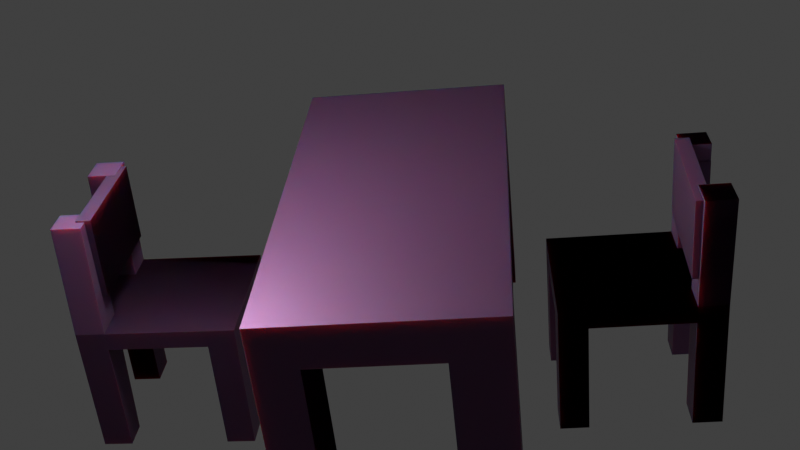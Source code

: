 # Source: tp1.blend  (saved by Blender 3.6.13; exported with 4.5.12 LTS)
import bpy
from mathutils import Matrix  # noqa: F401  (used for matrix-valued properties, if any)

bpy.ops.wm.read_factory_settings(use_empty=True)
scene = bpy.context.scene
scene.name = 'Scene'

# ---- collections
col_collection = bpy.data.collections.new('Collection'); scene.collection.children.link(col_collection)

# ---- images (referenced by path relative to the original .blend; pixels are not part of the script)
import os
ASSET_DIR = os.environ.get("B2B_ASSET_DIR", "")  # directory of the original .blend (textures are referenced by path, not embedded)
HERE = os.path.dirname(os.path.abspath(__file__))  # packed textures are extracted next to this script under _unpacked/

def load_image(name, relpath, width, height, colorspace="sRGB"):
    """Load a texture the original file referenced (path relative to the .blend, or extracted next to this script)."""
    p = next((c for c in (os.path.join(HERE, relpath), os.path.join(ASSET_DIR, relpath)) if relpath and os.path.exists(c)), "")
    if p:
        img = bpy.data.images.load(p, check_existing=True)
        img.name = name
    else:  # same state as the original file: an image datablock whose file is absent (Cycles renders it pink)
        img = bpy.data.images.new(name, width, height)
        img.source = "FILE"
        img.filepath = "//" + (relpath or name)
    img.colorspace_settings.name = colorspace
    return img
img_categories_03_jpg = load_image('categories-03.jpg', 'images/categories-03.jpg', 1024, 1024, 'sRGB')

# ---- materials (node trees are filled in below, after node groups)
mat_material_001 = bpy.data.materials.new('Material.001')
mat_material_001.use_transparent_shadow = False

# ---- material node trees
mat_material_001.use_nodes = True; mat_material_001.node_tree.nodes.clear()
_N = mat_material_001.node_tree.nodes; _L = mat_material_001.node_tree.links
n0 = _N.new('ShaderNodeOutputMaterial'); n0.name = 'Material Output'; n0.location = (300, 300)
n1 = _N.new('ShaderNodeTexImage'); n1.name = 'Image Texture'; n1.location = (-280, 280)
n1.image = img_categories_03_jpg
n2 = _N.new('ShaderNodeBsdfPrincipled'); n2.name = 'Principled BSDF'; n2.location = (10, 300)
n2.inputs[1].default_value = 0.6773
n2.inputs[8].default_value = 1.0
n2.inputs[10].default_value = 1.0
n2.inputs[11].default_value = 0.9
n2.inputs[12].default_value = 0.9
n3 = _N.new('ShaderNodeMix'); n3.name = 'Mix'; n3.location = (-555, 305)
n3.data_type = 'RGBA'
n3.inputs[6].default_value = (0.05829, 0.1007, 0.5, 1.0)
n3.inputs[7].default_value = (0.5, 0.162, 0.03753, 1.0)
n4 = _N.new('ShaderNodeMix'); n4.name = 'Mix.001'; n4.location = (-160, 180)
n4.data_type = 'RGBA'
n4.inputs[0].default_value = 1.0
_L.new(n2.outputs[0], n0.inputs[0])
_L.new(n1.outputs[0], n4.inputs[6])
_L.new(n3.outputs[2], n4.inputs[7])
_L.new(n4.outputs[2], n2.inputs[0])
n0.is_active_output = True

# ---- world
world_world = bpy.data.worlds.new('World'); scene.world = world_world
world_world.use_nodes = True; world_world.node_tree.nodes.clear()
_N = world_world.node_tree.nodes; _L = world_world.node_tree.links
n0 = _N.new('ShaderNodeOutputWorld'); n0.name = 'World Output'; n0.location = (300, 300)
n1 = _N.new('ShaderNodeBackground'); n1.name = 'Background'; n1.location = (10, 300)
n1.inputs[0].default_value = (0.05088, 0.05088, 0.05088, 1.0)
_L.new(n1.outputs[0], n0.inputs[0])
n0.is_active_output = True
world_world.color = (0.05088, 0.05088, 0.05088)
world_world.use_sun_shadow = False
world_world.sun_shadow_jitter_overblur = 0.0

# ---- cameras
cam_camera = bpy.data.cameras.new('Camera')
cam_camera.clip_end = 100.0
cam_camera.ortho_scale = 7.314

# ---- lights
light_light = bpy.data.lights.new('Light', 'POINT')
light_light.transmission_factor = 0.0
light_light.energy = 1000.0
light_light.shadow_soft_size = 0.1
light_light.shadow_maximum_resolution = 0.006
light_light.use_absolute_resolution = True
light_light_001 = bpy.data.lights.new('Light.001', 'POINT')
light_light_001.transmission_factor = 0.0
light_light_001.energy = 1000.0
light_light_001.shadow_soft_size = 5.367
light_light_001.shadow_maximum_resolution = 0.006
light_light_001.use_absolute_resolution = True
light_light_002 = bpy.data.lights.new('Light.002', 'POINT')
light_light_002.transmission_factor = 0.0
light_light_002.energy = 1000.0
light_light_002.shadow_soft_size = 0.2674
light_light_002.shadow_maximum_resolution = 0.006
light_light_002.use_absolute_resolution = True

# ---- meshes
me_cube_010 = bpy.data.meshes.new('Cube.010')
me_cube_010.from_pydata([(-1.0, -1.0, -1.0), (-1.0, -1.0, 1.0), (-1.0, 1.0, -1.0), (-1.0, 1.0, 1.0), (1.0, -1.0, -1.0), (1.0, -1.0, 1.0), (1.0, 1.0, -1.0), (1.0, 1.0, 1.0)], [], [(0, 1, 3, 2), (2, 3, 7, 6), (6, 7, 5, 4), (4, 5, 1, 0), (2, 6, 4, 0), (7, 3, 1, 5)])
_uv = me_cube_010.uv_layers.new(name='UVMap')
_uv.uv.foreach_set('vector', [0.375, 0.0, 0.625, 0.0, 0.625, 0.25, 0.375, 0.25, 0.375, 0.25, 0.625, 0.25, 0.625, 0.5, 0.375, 0.5, 0.375, 0.5, 0.625, 0.5, 0.625, 0.75, 0.375, 0.75, 0.375, 0.75, 0.625, 0.75, 0.625, 1.0, 0.375, 1.0, 0.125, 0.5, 0.375, 0.5, 0.375, 0.75, 0.125, 0.75, 0.625, 0.5, 0.875, 0.5, 0.875, 0.75, 0.625, 0.75])
me_cube_010.materials.append(mat_material_001)
me_cube_010.update()
me_cube_009 = bpy.data.meshes.new('Cube.009')
me_cube_009.from_pydata([(1.0, 1.0, 1.0), (1.0, 1.0, -1.0), (1.0, -1.0, 1.0), (1.0, -1.0, -1.0), (-1.0, 1.0, 1.0), (-1.0, 1.0, -1.0), (-1.0, -1.0, 1.0), (-1.0, -1.0, -1.0), (-0.6373, 1.0, -1.0), (-0.6373, -1.0, 1.0), (-0.6373, -1.0, -1.0), (-0.6373, 1.0, 1.0), (0.6308, -1.0, -1.0), (0.6308, 1.0, 1.0), (0.6308, 1.0, -1.0), (0.6308, -1.0, 1.0), (-1.0, -0.5556, -1.0), (1.0, -0.5556, 1.0), (-1.0, -0.5556, 1.0), (1.0, -0.5556, -1.0), (-0.6373, -0.5556, -1.0), (-0.6373, -0.5556, 1.0), (0.6308, -0.5556, 1.0), (0.6308, -0.5556, -1.0), (-1.0, 0.6111, 1.0), (1.0, 0.6111, -1.0), (-1.0, 0.6111, -1.0), (1.0, 0.6111, 1.0), (-0.6373, 0.6111, -1.0), (-0.6373, 0.6111, 1.0), (0.6308, 0.6111, 1.0), (0.6308, 0.6111, -1.0), (-1.0, -0.5556, -13.73), (-1.0, -1.0, -13.73), (-0.6373, 1.0, -13.73), (-1.0, 1.0, -13.73), (0.6308, -1.0, -13.73), (1.0, -1.0, -13.73), (1.0, 0.6111, -13.73), (1.0, 1.0, -13.73), (-0.6373, -1.0, -13.73), (-0.6373, -0.5556, -13.73), (0.6308, 1.0, -13.73), (0.6308, -0.5556, -13.73), (1.0, -0.5556, -13.73), (-1.0, 0.6111, -13.73), (-0.6373, 0.6111, -13.73), (0.6308, 0.6111, -13.73), (1.0, -0.661, 13.29), (1.0, -1.105, 13.29), (0.6308, 0.8945, 13.29), (1.0, 0.8945, 13.29), (1.0, 0.5056, 11.29), (1.0, 0.8945, 11.29), (0.6308, -1.105, 13.29), (0.6308, -0.661, 13.29), (1.0, 0.5056, 13.29), (0.6308, 0.5056, 13.29), (0.6308, 0.8945, 11.29), (0.6308, 0.5056, 11.29), (1.0, 0.5056, -1.439), (1.0, 0.8945, -1.439), (0.6308, 0.8945, -1.439), (0.6308, 0.5056, -1.439)], [], [(21, 18, 6, 9), (10, 9, 6, 7), (26, 24, 4, 5), (5, 8, 34, 35), (19, 17, 2, 3), (14, 13, 0, 1), (5, 4, 11, 8), (3, 12, 36, 37), (12, 15, 9, 10), (22, 21, 9, 15), (22, 15, 54, 55), (3, 2, 15, 12), (8, 11, 13, 14), (20, 23, 12, 10), (28, 31, 23, 20), (27, 30, 22, 17), (30, 29, 21, 22), (26, 28, 20, 16), (25, 27, 17, 19), (31, 25, 19, 23), (7, 6, 18, 16), (29, 24, 18, 21), (11, 4, 24, 29), (7, 16, 32, 33), (1, 0, 27, 25), (14, 1, 39, 42), (13, 11, 29, 30), (25, 31, 59, 52), (8, 14, 31, 28), (16, 18, 24, 26), (43, 44, 37, 36), (32, 41, 40, 33), (42, 39, 38, 47), (35, 34, 46, 45), (15, 2, 49, 54), (19, 3, 37, 44), (26, 5, 35, 45), (16, 20, 41, 32), (20, 10, 40, 41), (28, 26, 45, 46), (17, 22, 55, 48), (8, 28, 46, 34), (23, 19, 44, 43), (12, 23, 43, 36), (47, 38, 60, 63), (10, 7, 33, 40), (48, 55, 54, 49), (51, 50, 57, 56), (52, 59, 63, 60), (53, 52, 60, 61), (59, 58, 62, 63), (39, 1, 53, 61), (0, 13, 50, 51), (27, 0, 51, 56), (14, 42, 62, 58), (1, 25, 52, 53), (38, 39, 61, 60), (30, 27, 56, 57), (13, 30, 57, 50), (42, 47, 63, 62), (31, 14, 58, 59), (2, 17, 48, 49)])
_uv = me_cube_009.uv_layers.new(name='UVMap')
_uv.uv.foreach_set('vector', [0.8297, 0.6944, 0.875, 0.6944, 0.875, 0.75, 0.8297, 0.75, 0.375, 0.9547, 0.625, 0.9547, 0.625, 1.0, 0.375, 1.0, 0.375, 0.2014, 0.625, 0.2014, 0.625, 0.25, 0.375, 0.25, 0.375, 0.25, 0.375, 0.2953, 0.375, 0.2953, 0.375, 0.25, 0.375, 0.6944, 0.625, 0.6944, 0.625, 0.75, 0.375, 0.75, 0.375, 0.4538, 0.625, 0.4538, 0.625, 0.5, 0.375, 0.5, 0.375, 0.25, 0.625, 0.25, 0.625, 0.2953, 0.375, 0.2953, 0.375, 0.75, 0.375, 0.7962, 0.375, 0.7962, 0.375, 0.75, 0.375, 0.7962, 0.625, 0.7962, 0.625, 0.9547, 0.375, 0.9547, 0.6712, 0.6944, 0.8297, 0.6944, 0.8297, 0.75, 0.6712, 0.75, 0.6712, 0.6944, 0.6712, 0.75, 0.6712, 0.75, 0.6712, 0.6944, 0.375, 0.75, 0.625, 0.75, 0.625, 0.7962, 0.375, 0.7962, 0.375, 0.2953, 0.625, 0.2953, 0.625, 0.4538, 0.375, 0.4538, 0.1703, 0.6944, 0.3288, 0.6944, 0.3288, 0.75, 0.1703, 0.75, 0.1703, 0.5486, 0.3288, 0.5486, 0.3288, 0.6944, 0.1703, 0.6944, 0.625, 0.5486, 0.6712, 0.5486, 0.6712, 0.6944, 0.625, 0.6944, 0.6712, 0.5486, 0.8297, 0.5486, 0.8297, 0.6944, 0.6712, 0.6944, 0.125, 0.5486, 0.1703, 0.5486, 0.1703, 0.6944, 0.125, 0.6944, 0.375, 0.5486, 0.625, 0.5486, 0.625, 0.6944, 0.375, 0.6944, 0.3288, 0.5486, 0.375, 0.5486, 0.375, 0.6944, 0.3288, 0.6944, 0.375, 0.0, 0.625, 0.0, 0.625, 0.05556, 0.375, 0.05556, 0.8297, 0.5486, 0.875, 0.5486, 0.875, 0.6944, 0.8297, 0.6944, 0.8297, 0.5, 0.875, 0.5, 0.875, 0.5486, 0.8297, 0.5486, 0.375, 0.0, 0.375, 0.05556, 0.375, 0.05556, 0.375, 0.0, 0.375, 0.5, 0.625, 0.5, 0.625, 0.5486, 0.375, 0.5486, 0.375, 0.4538, 0.375, 0.5, 0.375, 0.5, 0.375, 0.4538, 0.6712, 0.5, 0.8297, 0.5, 0.8297, 0.5486, 0.6712, 0.5486, 0.375, 0.5486, 0.3288, 0.5486, 0.3288, 0.5486, 0.375, 0.5486, 0.1703, 0.5, 0.3288, 0.5, 0.3288, 0.5486, 0.1703, 0.5486, 0.375, 0.05556, 0.625, 0.05556, 0.625, 0.2014, 0.375, 0.2014, 0.3288, 0.6944, 0.375, 0.6944, 0.375, 0.75, 0.3288, 0.75, 0.125, 0.6944, 0.1703, 0.6944, 0.1703, 0.75, 0.125, 0.75, 0.3288, 0.5, 0.375, 0.5, 0.375, 0.5486, 0.3288, 0.5486, 0.125, 0.5, 0.1703, 0.5, 0.1703, 0.5486, 0.125, 0.5486, 0.625, 0.7962, 0.625, 0.75, 0.625, 0.75, 0.625, 0.7962, 0.375, 0.6944, 0.375, 0.75, 0.375, 0.75, 0.375, 0.6944, 0.375, 0.2014, 0.375, 0.25, 0.375, 0.25, 0.375, 0.2014, 0.125, 0.6944, 0.1703, 0.6944, 0.1703, 0.6944, 0.125, 0.6944, 0.1703, 0.6944, 0.1703, 0.75, 0.1703, 0.75, 0.1703, 0.6944, 0.1703, 0.5486, 0.125, 0.5486, 0.125, 0.5486, 0.1703, 0.5486, 0.625, 0.6944, 0.6712, 0.6944, 0.6712, 0.6944, 0.625, 0.6944, 0.1703, 0.5, 0.1703, 0.5486, 0.1703, 0.5486, 0.1703, 0.5, 0.3288, 0.6944, 0.375, 0.6944, 0.375, 0.6944, 0.3288, 0.6944, 0.3288, 0.75, 0.3288, 0.6944, 0.3288, 0.6944, 0.3288, 0.75, 0.3288, 0.5486, 0.375, 0.5486, 0.375, 0.5486, 0.3288, 0.5486, 0.375, 0.9547, 0.375, 1.0, 0.375, 1.0, 0.375, 0.9547, 0.625, 0.6944, 0.6712, 0.6944, 0.6712, 0.75, 0.625, 0.75, 0.625, 0.5, 0.6712, 0.5, 0.6712, 0.5486, 0.625, 0.5486, 0.375, 0.5486, 0.3288, 0.5486, 0.3288, 0.5486, 0.375, 0.5486, 0.375, 0.5, 0.375, 0.5486, 0.375, 0.5486, 0.375, 0.5, 0.3288, 0.5486, 0.3288, 0.5, 0.3288, 0.5, 0.3288, 0.5486, 0.375, 0.5, 0.375, 0.5, 0.375, 0.5, 0.375, 0.5, 0.625, 0.5, 0.625, 0.4538, 0.625, 0.4538, 0.625, 0.5, 0.625, 0.5486, 0.625, 0.5, 0.625, 0.5, 0.625, 0.5486, 0.375, 0.4538, 0.375, 0.4538, 0.375, 0.4538, 0.375, 0.4538, 0.375, 0.5, 0.375, 0.5486, 0.375, 0.5486, 0.375, 0.5, 0.375, 0.5486, 0.375, 0.5, 0.375, 0.5, 0.375, 0.5486, 0.6712, 0.5486, 0.625, 0.5486, 0.625, 0.5486, 0.6712, 0.5486, 0.6712, 0.5, 0.6712, 0.5486, 0.6712, 0.5486, 0.6712, 0.5, 0.3288, 0.5, 0.3288, 0.5486, 0.3288, 0.5486, 0.3288, 0.5, 0.3288, 0.5486, 0.3288, 0.5, 0.3288, 0.5, 0.3288, 0.5486, 0.625, 0.75, 0.625, 0.6944, 0.625, 0.6944, 0.625, 0.75])
me_cube_009.materials.append(mat_material_001)
me_cube_009.use_mirror_vertex_groups = False
me_cube_009.update()
me_cube_008 = bpy.data.meshes.new('Cube.008')
me_cube_008.from_pydata([(-1.0, -1.0, -1.0), (-1.0, -1.0, 1.0), (-1.0, 1.0, -1.0), (-1.0, 1.0, 1.0), (1.0, -1.0, -1.0), (1.0, -1.0, 1.0), (1.0, 1.0, -1.0), (1.0, 1.0, 1.0)], [], [(0, 1, 3, 2), (2, 3, 7, 6), (6, 7, 5, 4), (4, 5, 1, 0), (2, 6, 4, 0), (7, 3, 1, 5)])
_uv = me_cube_008.uv_layers.new(name='UVMap')
_uv.uv.foreach_set('vector', [0.375, 0.0, 0.625, 0.0, 0.625, 0.25, 0.375, 0.25, 0.375, 0.25, 0.625, 0.25, 0.625, 0.5, 0.375, 0.5, 0.375, 0.5, 0.625, 0.5, 0.625, 0.75, 0.375, 0.75, 0.375, 0.75, 0.625, 0.75, 0.625, 1.0, 0.375, 1.0, 0.125, 0.5, 0.375, 0.5, 0.375, 0.75, 0.125, 0.75, 0.625, 0.5, 0.875, 0.5, 0.875, 0.75, 0.625, 0.75])
me_cube_008.materials.append(mat_material_001)
me_cube_008.update()
me_cube_007 = bpy.data.meshes.new('Cube.007')
me_cube_007.from_pydata([(-1.0, -1.0, -1.0), (-1.0, -1.0, 1.0), (-1.0, 1.0, -1.0), (-1.0, 1.0, 1.0), (1.0, -1.0, -1.0), (1.0, -1.0, 1.0), (1.0, 1.0, -1.0), (1.0, 1.0, 1.0), (0.5046, 1.0, -1.0), (0.5046, 1.0, 1.0), (0.5046, -1.0, -1.0), (0.5046, -1.0, 1.0), (-0.606, 1.0, -1.0), (-0.606, -1.0, 1.0), (-0.606, 1.0, 1.0), (-0.606, -1.0, -1.0), (-1.0, 0.8, -1.0), (-1.0, 0.8, 1.0), (1.0, 0.8, -1.0), (1.0, 0.8, 1.0), (0.5046, 0.8, 1.0), (0.5046, 0.8, -1.0), (-0.606, 0.8, -1.0), (-0.606, 0.8, 1.0), (-1.0, -0.647, -1.0), (1.0, -0.647, 1.0), (0.5046, -0.647, 1.0), (0.5046, -0.647, -1.0), (-0.606, -0.647, -1.0), (-0.606, -0.647, 1.0), (-1.0, -0.647, 1.0), (1.0, -0.647, -1.0), (-1.0, 0.8, 9.93), (-1.0, 1.0, 9.93), (0.5046, 1.0, 9.93), (1.0, 1.0, 9.93), (1.0, -0.647, 9.93), (1.0, -1.0, 9.93), (-0.606, -1.0, 9.93), (-1.0, -1.0, 9.93), (0.5046, -1.0, 9.93), (0.5046, -0.647, 9.93), (-0.606, 1.0, 9.93), (-0.606, -0.647, 9.93), (1.0, 0.8, 9.93), (0.5046, 0.8, 9.93), (-0.606, 0.8, 9.93), (-1.0, -0.647, 9.93)], [], [(16, 17, 3, 2), (8, 9, 7, 6), (31, 25, 5, 4), (15, 13, 1, 0), (27, 31, 4, 10), (25, 26, 41, 36), (13, 29, 43, 38), (28, 27, 10, 15), (4, 5, 11, 10), (12, 14, 9, 8), (2, 3, 14, 12), (24, 28, 15, 0), (26, 29, 13, 11), (10, 11, 13, 15), (9, 14, 23, 20), (2, 12, 22, 16), (12, 8, 21, 22), (1, 13, 38, 39), (17, 23, 46, 32), (8, 6, 18, 21), (6, 7, 19, 18), (24, 30, 17, 16), (0, 1, 30, 24), (20, 23, 29, 26), (16, 22, 28, 24), (22, 21, 27, 28), (19, 20, 26, 25), (23, 17, 30, 29), (21, 18, 31, 27), (18, 19, 25, 31), (43, 47, 39, 38), (36, 41, 40, 37), (35, 34, 45, 44), (42, 33, 32, 46), (7, 9, 34, 35), (29, 30, 47, 43), (23, 14, 42, 46), (30, 1, 39, 47), (14, 3, 33, 42), (11, 5, 37, 40), (5, 25, 36, 37), (26, 11, 40, 41), (19, 7, 35, 44), (20, 19, 44, 45), (3, 17, 32, 33), (9, 20, 45, 34)])
_uv = me_cube_007.uv_layers.new(name='UVMap')
_uv.uv.foreach_set('vector', [0.375, 0.225, 0.625, 0.225, 0.625, 0.25, 0.375, 0.25, 0.375, 0.4381, 0.625, 0.4381, 0.625, 0.5, 0.375, 0.5, 0.375, 0.7059, 0.625, 0.7059, 0.625, 0.75, 0.375, 0.75, 0.375, 0.9507, 0.625, 0.9507, 0.625, 1.0, 0.375, 1.0, 0.3131, 0.7059, 0.375, 0.7059, 0.375, 0.75, 0.3131, 0.75, 0.625, 0.7059, 0.6869, 0.7059, 0.6869, 0.7059, 0.625, 0.7059, 0.8257, 0.75, 0.8257, 0.7059, 0.8257, 0.7059, 0.8257, 0.75, 0.1743, 0.7059, 0.3131, 0.7059, 0.3131, 0.75, 0.1743, 0.75, 0.375, 0.75, 0.625, 0.75, 0.625, 0.8119, 0.375, 0.8119, 0.375, 0.2993, 0.625, 0.2993, 0.625, 0.4381, 0.375, 0.4381, 0.375, 0.25, 0.625, 0.25, 0.625, 0.2993, 0.375, 0.2993, 0.125, 0.7059, 0.1743, 0.7059, 0.1743, 0.75, 0.125, 0.75, 0.6869, 0.7059, 0.8257, 0.7059, 0.8257, 0.75, 0.6869, 0.75, 0.375, 0.8119, 0.625, 0.8119, 0.625, 0.9507, 0.375, 0.9507, 0.6869, 0.5, 0.8257, 0.5, 0.8257, 0.525, 0.6869, 0.525, 0.125, 0.5, 0.1743, 0.5, 0.1743, 0.525, 0.125, 0.525, 0.1743, 0.5, 0.3131, 0.5, 0.3131, 0.525, 0.1743, 0.525, 0.625, 1.0, 0.625, 0.9507, 0.625, 0.9507, 0.625, 1.0, 0.875, 0.525, 0.8257, 0.525, 0.8257, 0.525, 0.875, 0.525, 0.3131, 0.5, 0.375, 0.5, 0.375, 0.525, 0.3131, 0.525, 0.375, 0.5, 0.625, 0.5, 0.625, 0.525, 0.375, 0.525, 0.375, 0.04413, 0.625, 0.04413, 0.625, 0.225, 0.375, 0.225, 0.375, 0.0, 0.625, 0.0, 0.625, 0.04413, 0.375, 0.04413, 0.6869, 0.525, 0.8257, 0.525, 0.8257, 0.7059, 0.6869, 0.7059, 0.125, 0.525, 0.1743, 0.525, 0.1743, 0.7059, 0.125, 0.7059, 0.1743, 0.525, 0.3131, 0.525, 0.3131, 0.7059, 0.1743, 0.7059, 0.625, 0.525, 0.6869, 0.525, 0.6869, 0.7059, 0.625, 0.7059, 0.8257, 0.525, 0.875, 0.525, 0.875, 0.7059, 0.8257, 0.7059, 0.3131, 0.525, 0.375, 0.525, 0.375, 0.7059, 0.3131, 0.7059, 0.375, 0.525, 0.625, 0.525, 0.625, 0.7059, 0.375, 0.7059, 0.8257, 0.7059, 0.875, 0.7059, 0.875, 0.75, 0.8257, 0.75, 0.625, 0.7059, 0.6869, 0.7059, 0.6869, 0.75, 0.625, 0.75, 0.625, 0.5, 0.6869, 0.5, 0.6869, 0.525, 0.625, 0.525, 0.8257, 0.5, 0.875, 0.5, 0.875, 0.525, 0.8257, 0.525, 0.625, 0.5, 0.625, 0.4381, 0.625, 0.4381, 0.625, 0.5, 0.8257, 0.7059, 0.875, 0.7059, 0.875, 0.7059, 0.8257, 0.7059, 0.8257, 0.525, 0.8257, 0.5, 0.8257, 0.5, 0.8257, 0.525, 0.625, 0.04413, 0.625, 0.0, 0.625, 0.0, 0.625, 0.04413, 0.625, 0.2993, 0.625, 0.25, 0.625, 0.25, 0.625, 0.2993, 0.625, 0.8119, 0.625, 0.75, 0.625, 0.75, 0.625, 0.8119, 0.625, 0.75, 0.625, 0.7059, 0.625, 0.7059, 0.625, 0.75, 0.6869, 0.7059, 0.6869, 0.75, 0.6869, 0.75, 0.6869, 0.7059, 0.625, 0.525, 0.625, 0.5, 0.625, 0.5, 0.625, 0.525, 0.6869, 0.525, 0.625, 0.525, 0.625, 0.525, 0.6869, 0.525, 0.625, 0.25, 0.625, 0.225, 0.625, 0.225, 0.625, 0.25, 0.6869, 0.5, 0.6869, 0.525, 0.6869, 0.525, 0.6869, 0.5])
me_cube_007.materials.append(mat_material_001)
me_cube_007.update()
me_cube_004 = bpy.data.meshes.new('Cube.004')
me_cube_004.from_pydata([(1.0, 1.0, 1.0), (1.0, 1.0, -1.0), (1.0, -1.0, 1.0), (1.0, -1.0, -1.0), (-1.0, 1.0, 1.0), (-1.0, 1.0, -1.0), (-1.0, -1.0, 1.0), (-1.0, -1.0, -1.0), (-0.6373, 1.0, -1.0), (-0.6373, -1.0, 1.0), (-0.6373, -1.0, -1.0), (-0.6373, 1.0, 1.0), (0.6308, -1.0, -1.0), (0.6308, 1.0, 1.0), (0.6308, 1.0, -1.0), (0.6308, -1.0, 1.0), (-1.0, -0.5556, -1.0), (1.0, -0.5556, 1.0), (-1.0, -0.5556, 1.0), (1.0, -0.5556, -1.0), (-0.6373, -0.5556, -1.0), (-0.6373, -0.5556, 1.0), (0.6308, -0.5556, 1.0), (0.6308, -0.5556, -1.0), (-1.0, 0.6111, 1.0), (1.0, 0.6111, -1.0), (-1.0, 0.6111, -1.0), (1.0, 0.6111, 1.0), (-0.6373, 0.6111, -1.0), (-0.6373, 0.6111, 1.0), (0.6308, 0.6111, 1.0), (0.6308, 0.6111, -1.0), (-1.0, -0.5556, -13.73), (-1.0, -1.0, -13.73), (-0.6373, 1.0, -13.73), (-1.0, 1.0, -13.73), (0.6308, -1.0, -13.73), (1.0, -1.0, -13.73), (1.0, 0.6111, -13.73), (1.0, 1.0, -13.73), (-0.6373, -1.0, -13.73), (-0.6373, -0.5556, -13.73), (0.6308, 1.0, -13.73), (0.6308, -0.5556, -13.73), (1.0, -0.5556, -13.73), (-1.0, 0.6111, -13.73), (-0.6373, 0.6111, -13.73), (0.6308, 0.6111, -13.73), (1.0, -0.661, 13.29), (1.0, -1.105, 13.29), (0.6308, 0.8945, 13.29), (1.0, 0.8945, 13.29), (1.0, 0.5056, 11.29), (1.0, 0.8945, 11.29), (0.6308, -1.105, 13.29), (0.6308, -0.661, 13.29), (1.0, 0.5056, 13.29), (0.6308, 0.5056, 13.29), (0.6308, 0.8945, 11.29), (0.6308, 0.5056, 11.29), (1.0, 0.5056, -1.439), (1.0, 0.8945, -1.439), (0.6308, 0.8945, -1.439), (0.6308, 0.5056, -1.439)], [], [(21, 18, 6, 9), (10, 9, 6, 7), (26, 24, 4, 5), (5, 8, 34, 35), (19, 17, 2, 3), (14, 13, 0, 1), (5, 4, 11, 8), (3, 12, 36, 37), (12, 15, 9, 10), (22, 21, 9, 15), (22, 15, 54, 55), (3, 2, 15, 12), (8, 11, 13, 14), (20, 23, 12, 10), (28, 31, 23, 20), (27, 30, 22, 17), (30, 29, 21, 22), (26, 28, 20, 16), (25, 27, 17, 19), (31, 25, 19, 23), (7, 6, 18, 16), (29, 24, 18, 21), (11, 4, 24, 29), (7, 16, 32, 33), (1, 0, 27, 25), (14, 1, 39, 42), (13, 11, 29, 30), (25, 31, 59, 52), (8, 14, 31, 28), (16, 18, 24, 26), (43, 44, 37, 36), (32, 41, 40, 33), (42, 39, 38, 47), (35, 34, 46, 45), (15, 2, 49, 54), (19, 3, 37, 44), (26, 5, 35, 45), (16, 20, 41, 32), (20, 10, 40, 41), (28, 26, 45, 46), (17, 22, 55, 48), (8, 28, 46, 34), (23, 19, 44, 43), (12, 23, 43, 36), (47, 38, 60, 63), (10, 7, 33, 40), (48, 55, 54, 49), (51, 50, 57, 56), (52, 59, 63, 60), (53, 52, 60, 61), (59, 58, 62, 63), (39, 1, 53, 61), (0, 13, 50, 51), (27, 0, 51, 56), (14, 42, 62, 58), (1, 25, 52, 53), (38, 39, 61, 60), (30, 27, 56, 57), (13, 30, 57, 50), (42, 47, 63, 62), (31, 14, 58, 59), (2, 17, 48, 49)])
_uv = me_cube_004.uv_layers.new(name='UVMap')
_uv.uv.foreach_set('vector', [0.8297, 0.6944, 0.875, 0.6944, 0.875, 0.75, 0.8297, 0.75, 0.375, 0.9547, 0.625, 0.9547, 0.625, 1.0, 0.375, 1.0, 0.375, 0.2014, 0.625, 0.2014, 0.625, 0.25, 0.375, 0.25, 0.375, 0.25, 0.375, 0.2953, 0.375, 0.2953, 0.375, 0.25, 0.375, 0.6944, 0.625, 0.6944, 0.625, 0.75, 0.375, 0.75, 0.375, 0.4538, 0.625, 0.4538, 0.625, 0.5, 0.375, 0.5, 0.375, 0.25, 0.625, 0.25, 0.625, 0.2953, 0.375, 0.2953, 0.375, 0.75, 0.375, 0.7962, 0.375, 0.7962, 0.375, 0.75, 0.375, 0.7962, 0.625, 0.7962, 0.625, 0.9547, 0.375, 0.9547, 0.6712, 0.6944, 0.8297, 0.6944, 0.8297, 0.75, 0.6712, 0.75, 0.6712, 0.6944, 0.6712, 0.75, 0.6712, 0.75, 0.6712, 0.6944, 0.375, 0.75, 0.625, 0.75, 0.625, 0.7962, 0.375, 0.7962, 0.375, 0.2953, 0.625, 0.2953, 0.625, 0.4538, 0.375, 0.4538, 0.1703, 0.6944, 0.3288, 0.6944, 0.3288, 0.75, 0.1703, 0.75, 0.1703, 0.5486, 0.3288, 0.5486, 0.3288, 0.6944, 0.1703, 0.6944, 0.625, 0.5486, 0.6712, 0.5486, 0.6712, 0.6944, 0.625, 0.6944, 0.6712, 0.5486, 0.8297, 0.5486, 0.8297, 0.6944, 0.6712, 0.6944, 0.125, 0.5486, 0.1703, 0.5486, 0.1703, 0.6944, 0.125, 0.6944, 0.375, 0.5486, 0.625, 0.5486, 0.625, 0.6944, 0.375, 0.6944, 0.3288, 0.5486, 0.375, 0.5486, 0.375, 0.6944, 0.3288, 0.6944, 0.375, 0.0, 0.625, 0.0, 0.625, 0.05556, 0.375, 0.05556, 0.8297, 0.5486, 0.875, 0.5486, 0.875, 0.6944, 0.8297, 0.6944, 0.8297, 0.5, 0.875, 0.5, 0.875, 0.5486, 0.8297, 0.5486, 0.375, 0.0, 0.375, 0.05556, 0.375, 0.05556, 0.375, 0.0, 0.375, 0.5, 0.625, 0.5, 0.625, 0.5486, 0.375, 0.5486, 0.375, 0.4538, 0.375, 0.5, 0.375, 0.5, 0.375, 0.4538, 0.6712, 0.5, 0.8297, 0.5, 0.8297, 0.5486, 0.6712, 0.5486, 0.375, 0.5486, 0.3288, 0.5486, 0.3288, 0.5486, 0.375, 0.5486, 0.1703, 0.5, 0.3288, 0.5, 0.3288, 0.5486, 0.1703, 0.5486, 0.375, 0.05556, 0.625, 0.05556, 0.625, 0.2014, 0.375, 0.2014, 0.3288, 0.6944, 0.375, 0.6944, 0.375, 0.75, 0.3288, 0.75, 0.125, 0.6944, 0.1703, 0.6944, 0.1703, 0.75, 0.125, 0.75, 0.3288, 0.5, 0.375, 0.5, 0.375, 0.5486, 0.3288, 0.5486, 0.125, 0.5, 0.1703, 0.5, 0.1703, 0.5486, 0.125, 0.5486, 0.625, 0.7962, 0.625, 0.75, 0.625, 0.75, 0.625, 0.7962, 0.375, 0.6944, 0.375, 0.75, 0.375, 0.75, 0.375, 0.6944, 0.375, 0.2014, 0.375, 0.25, 0.375, 0.25, 0.375, 0.2014, 0.125, 0.6944, 0.1703, 0.6944, 0.1703, 0.6944, 0.125, 0.6944, 0.1703, 0.6944, 0.1703, 0.75, 0.1703, 0.75, 0.1703, 0.6944, 0.1703, 0.5486, 0.125, 0.5486, 0.125, 0.5486, 0.1703, 0.5486, 0.625, 0.6944, 0.6712, 0.6944, 0.6712, 0.6944, 0.625, 0.6944, 0.1703, 0.5, 0.1703, 0.5486, 0.1703, 0.5486, 0.1703, 0.5, 0.3288, 0.6944, 0.375, 0.6944, 0.375, 0.6944, 0.3288, 0.6944, 0.3288, 0.75, 0.3288, 0.6944, 0.3288, 0.6944, 0.3288, 0.75, 0.3288, 0.5486, 0.375, 0.5486, 0.375, 0.5486, 0.3288, 0.5486, 0.375, 0.9547, 0.375, 1.0, 0.375, 1.0, 0.375, 0.9547, 0.625, 0.6944, 0.6712, 0.6944, 0.6712, 0.75, 0.625, 0.75, 0.625, 0.5, 0.6712, 0.5, 0.6712, 0.5486, 0.625, 0.5486, 0.375, 0.5486, 0.3288, 0.5486, 0.3288, 0.5486, 0.375, 0.5486, 0.375, 0.5, 0.375, 0.5486, 0.375, 0.5486, 0.375, 0.5, 0.3288, 0.5486, 0.3288, 0.5, 0.3288, 0.5, 0.3288, 0.5486, 0.375, 0.5, 0.375, 0.5, 0.375, 0.5, 0.375, 0.5, 0.625, 0.5, 0.625, 0.4538, 0.625, 0.4538, 0.625, 0.5, 0.625, 0.5486, 0.625, 0.5, 0.625, 0.5, 0.625, 0.5486, 0.375, 0.4538, 0.375, 0.4538, 0.375, 0.4538, 0.375, 0.4538, 0.375, 0.5, 0.375, 0.5486, 0.375, 0.5486, 0.375, 0.5, 0.375, 0.5486, 0.375, 0.5, 0.375, 0.5, 0.375, 0.5486, 0.6712, 0.5486, 0.625, 0.5486, 0.625, 0.5486, 0.6712, 0.5486, 0.6712, 0.5, 0.6712, 0.5486, 0.6712, 0.5486, 0.6712, 0.5, 0.3288, 0.5, 0.3288, 0.5486, 0.3288, 0.5486, 0.3288, 0.5, 0.3288, 0.5486, 0.3288, 0.5, 0.3288, 0.5, 0.3288, 0.5486, 0.625, 0.75, 0.625, 0.6944, 0.625, 0.6944, 0.625, 0.75])
me_cube_004.materials.append(mat_material_001)
me_cube_004.use_mirror_vertex_groups = False
me_cube_004.update()
me_cube_006 = bpy.data.meshes.new('Cube.006')
me_cube_006.from_pydata([(-1.0, -1.0, -1.0), (-1.0, -1.0, 1.0), (-1.0, 1.0, -1.0), (-1.0, 1.0, 1.0), (1.0, -1.0, -1.0), (1.0, -1.0, 1.0), (1.0, 1.0, -1.0), (1.0, 1.0, 1.0)], [], [(0, 1, 3, 2), (2, 3, 7, 6), (6, 7, 5, 4), (4, 5, 1, 0), (2, 6, 4, 0), (7, 3, 1, 5)])
_uv = me_cube_006.uv_layers.new(name='UVMap')
_uv.uv.foreach_set('vector', [0.375, 0.0, 0.625, 0.0, 0.625, 0.25, 0.375, 0.25, 0.375, 0.25, 0.625, 0.25, 0.625, 0.5, 0.375, 0.5, 0.375, 0.5, 0.625, 0.5, 0.625, 0.75, 0.375, 0.75, 0.375, 0.75, 0.625, 0.75, 0.625, 1.0, 0.375, 1.0, 0.125, 0.5, 0.375, 0.5, 0.375, 0.75, 0.125, 0.75, 0.625, 0.5, 0.875, 0.5, 0.875, 0.75, 0.625, 0.75])
me_cube_006.materials.append(mat_material_001)
me_cube_006.update()
me_cube_005 = bpy.data.meshes.new('Cube.005')
me_cube_005.from_pydata([(1.0, 1.0, 1.0), (1.0, 1.0, -1.0), (1.0, -1.0, 1.0), (1.0, -1.0, -1.0), (-1.0, 1.0, 1.0), (-1.0, 1.0, -1.0), (-1.0, -1.0, 1.0), (-1.0, -1.0, -1.0), (-0.6373, 1.0, -1.0), (-0.6373, -1.0, 1.0), (-0.6373, -1.0, -1.0), (-0.6373, 1.0, 1.0), (0.6308, -1.0, -1.0), (0.6308, 1.0, 1.0), (0.6308, 1.0, -1.0), (0.6308, -1.0, 1.0), (-1.0, -0.5556, -1.0), (1.0, -0.5556, 1.0), (-1.0, -0.5556, 1.0), (1.0, -0.5556, -1.0), (-0.6373, -0.5556, -1.0), (-0.6373, -0.5556, 1.0), (0.6308, -0.5556, 1.0), (0.6308, -0.5556, -1.0), (-1.0, 0.6111, 1.0), (1.0, 0.6111, -1.0), (-1.0, 0.6111, -1.0), (1.0, 0.6111, 1.0), (-0.6373, 0.6111, -1.0), (-0.6373, 0.6111, 1.0), (0.6308, 0.6111, 1.0), (0.6308, 0.6111, -1.0), (-1.0, -0.5556, -13.73), (-1.0, -1.0, -13.73), (-0.6373, 1.0, -13.73), (-1.0, 1.0, -13.73), (0.6308, -1.0, -13.73), (1.0, -1.0, -13.73), (1.0, 0.6111, -13.73), (1.0, 1.0, -13.73), (-0.6373, -1.0, -13.73), (-0.6373, -0.5556, -13.73), (0.6308, 1.0, -13.73), (0.6308, -0.5556, -13.73), (1.0, -0.5556, -13.73), (-1.0, 0.6111, -13.73), (-0.6373, 0.6111, -13.73), (0.6308, 0.6111, -13.73), (1.0, -0.661, 13.29), (1.0, -1.105, 13.29), (0.6308, 0.8945, 13.29), (1.0, 0.8945, 13.29), (1.0, 0.5056, 11.29), (1.0, 0.8945, 11.29), (0.6308, -1.105, 13.29), (0.6308, -0.661, 13.29), (1.0, 0.5056, 13.29), (0.6308, 0.5056, 13.29), (0.6308, 0.8945, 11.29), (0.6308, 0.5056, 11.29), (1.0, 0.5056, -1.439), (1.0, 0.8945, -1.439), (0.6308, 0.8945, -1.439), (0.6308, 0.5056, -1.439)], [], [(21, 18, 6, 9), (10, 9, 6, 7), (26, 24, 4, 5), (5, 8, 34, 35), (19, 17, 2, 3), (14, 13, 0, 1), (5, 4, 11, 8), (3, 12, 36, 37), (12, 15, 9, 10), (22, 21, 9, 15), (22, 15, 54, 55), (3, 2, 15, 12), (8, 11, 13, 14), (20, 23, 12, 10), (28, 31, 23, 20), (27, 30, 22, 17), (30, 29, 21, 22), (26, 28, 20, 16), (25, 27, 17, 19), (31, 25, 19, 23), (7, 6, 18, 16), (29, 24, 18, 21), (11, 4, 24, 29), (7, 16, 32, 33), (1, 0, 27, 25), (14, 1, 39, 42), (13, 11, 29, 30), (25, 31, 59, 52), (8, 14, 31, 28), (16, 18, 24, 26), (43, 44, 37, 36), (32, 41, 40, 33), (42, 39, 38, 47), (35, 34, 46, 45), (15, 2, 49, 54), (19, 3, 37, 44), (26, 5, 35, 45), (16, 20, 41, 32), (20, 10, 40, 41), (28, 26, 45, 46), (17, 22, 55, 48), (8, 28, 46, 34), (23, 19, 44, 43), (12, 23, 43, 36), (47, 38, 60, 63), (10, 7, 33, 40), (48, 55, 54, 49), (51, 50, 57, 56), (52, 59, 63, 60), (53, 52, 60, 61), (59, 58, 62, 63), (39, 1, 53, 61), (0, 13, 50, 51), (27, 0, 51, 56), (14, 42, 62, 58), (1, 25, 52, 53), (38, 39, 61, 60), (30, 27, 56, 57), (13, 30, 57, 50), (42, 47, 63, 62), (31, 14, 58, 59), (2, 17, 48, 49)])
_uv = me_cube_005.uv_layers.new(name='UVMap')
_uv.uv.foreach_set('vector', [0.8297, 0.6944, 0.875, 0.6944, 0.875, 0.75, 0.8297, 0.75, 0.375, 0.9547, 0.625, 0.9547, 0.625, 1.0, 0.375, 1.0, 0.375, 0.2014, 0.625, 0.2014, 0.625, 0.25, 0.375, 0.25, 0.375, 0.25, 0.375, 0.2953, 0.375, 0.2953, 0.375, 0.25, 0.375, 0.6944, 0.625, 0.6944, 0.625, 0.75, 0.375, 0.75, 0.375, 0.4538, 0.625, 0.4538, 0.625, 0.5, 0.375, 0.5, 0.375, 0.25, 0.625, 0.25, 0.625, 0.2953, 0.375, 0.2953, 0.375, 0.75, 0.375, 0.7962, 0.375, 0.7962, 0.375, 0.75, 0.375, 0.7962, 0.625, 0.7962, 0.625, 0.9547, 0.375, 0.9547, 0.6712, 0.6944, 0.8297, 0.6944, 0.8297, 0.75, 0.6712, 0.75, 0.6712, 0.6944, 0.6712, 0.75, 0.6712, 0.75, 0.6712, 0.6944, 0.375, 0.75, 0.625, 0.75, 0.625, 0.7962, 0.375, 0.7962, 0.375, 0.2953, 0.625, 0.2953, 0.625, 0.4538, 0.375, 0.4538, 0.1703, 0.6944, 0.3288, 0.6944, 0.3288, 0.75, 0.1703, 0.75, 0.1703, 0.5486, 0.3288, 0.5486, 0.3288, 0.6944, 0.1703, 0.6944, 0.625, 0.5486, 0.6712, 0.5486, 0.6712, 0.6944, 0.625, 0.6944, 0.6712, 0.5486, 0.8297, 0.5486, 0.8297, 0.6944, 0.6712, 0.6944, 0.125, 0.5486, 0.1703, 0.5486, 0.1703, 0.6944, 0.125, 0.6944, 0.375, 0.5486, 0.625, 0.5486, 0.625, 0.6944, 0.375, 0.6944, 0.3288, 0.5486, 0.375, 0.5486, 0.375, 0.6944, 0.3288, 0.6944, 0.375, 0.0, 0.625, 0.0, 0.625, 0.05556, 0.375, 0.05556, 0.8297, 0.5486, 0.875, 0.5486, 0.875, 0.6944, 0.8297, 0.6944, 0.8297, 0.5, 0.875, 0.5, 0.875, 0.5486, 0.8297, 0.5486, 0.375, 0.0, 0.375, 0.05556, 0.375, 0.05556, 0.375, 0.0, 0.375, 0.5, 0.625, 0.5, 0.625, 0.5486, 0.375, 0.5486, 0.375, 0.4538, 0.375, 0.5, 0.375, 0.5, 0.375, 0.4538, 0.6712, 0.5, 0.8297, 0.5, 0.8297, 0.5486, 0.6712, 0.5486, 0.375, 0.5486, 0.3288, 0.5486, 0.3288, 0.5486, 0.375, 0.5486, 0.1703, 0.5, 0.3288, 0.5, 0.3288, 0.5486, 0.1703, 0.5486, 0.375, 0.05556, 0.625, 0.05556, 0.625, 0.2014, 0.375, 0.2014, 0.3288, 0.6944, 0.375, 0.6944, 0.375, 0.75, 0.3288, 0.75, 0.125, 0.6944, 0.1703, 0.6944, 0.1703, 0.75, 0.125, 0.75, 0.3288, 0.5, 0.375, 0.5, 0.375, 0.5486, 0.3288, 0.5486, 0.125, 0.5, 0.1703, 0.5, 0.1703, 0.5486, 0.125, 0.5486, 0.625, 0.7962, 0.625, 0.75, 0.625, 0.75, 0.625, 0.7962, 0.375, 0.6944, 0.375, 0.75, 0.375, 0.75, 0.375, 0.6944, 0.375, 0.2014, 0.375, 0.25, 0.375, 0.25, 0.375, 0.2014, 0.125, 0.6944, 0.1703, 0.6944, 0.1703, 0.6944, 0.125, 0.6944, 0.1703, 0.6944, 0.1703, 0.75, 0.1703, 0.75, 0.1703, 0.6944, 0.1703, 0.5486, 0.125, 0.5486, 0.125, 0.5486, 0.1703, 0.5486, 0.625, 0.6944, 0.6712, 0.6944, 0.6712, 0.6944, 0.625, 0.6944, 0.1703, 0.5, 0.1703, 0.5486, 0.1703, 0.5486, 0.1703, 0.5, 0.3288, 0.6944, 0.375, 0.6944, 0.375, 0.6944, 0.3288, 0.6944, 0.3288, 0.75, 0.3288, 0.6944, 0.3288, 0.6944, 0.3288, 0.75, 0.3288, 0.5486, 0.375, 0.5486, 0.375, 0.5486, 0.3288, 0.5486, 0.375, 0.9547, 0.375, 1.0, 0.375, 1.0, 0.375, 0.9547, 0.625, 0.6944, 0.6712, 0.6944, 0.6712, 0.75, 0.625, 0.75, 0.625, 0.5, 0.6712, 0.5, 0.6712, 0.5486, 0.625, 0.5486, 0.375, 0.5486, 0.3288, 0.5486, 0.3288, 0.5486, 0.375, 0.5486, 0.375, 0.5, 0.375, 0.5486, 0.375, 0.5486, 0.375, 0.5, 0.3288, 0.5486, 0.3288, 0.5, 0.3288, 0.5, 0.3288, 0.5486, 0.375, 0.5, 0.375, 0.5, 0.375, 0.5, 0.375, 0.5, 0.625, 0.5, 0.625, 0.4538, 0.625, 0.4538, 0.625, 0.5, 0.625, 0.5486, 0.625, 0.5, 0.625, 0.5, 0.625, 0.5486, 0.375, 0.4538, 0.375, 0.4538, 0.375, 0.4538, 0.375, 0.4538, 0.375, 0.5, 0.375, 0.5486, 0.375, 0.5486, 0.375, 0.5, 0.375, 0.5486, 0.375, 0.5, 0.375, 0.5, 0.375, 0.5486, 0.6712, 0.5486, 0.625, 0.5486, 0.625, 0.5486, 0.6712, 0.5486, 0.6712, 0.5, 0.6712, 0.5486, 0.6712, 0.5486, 0.6712, 0.5, 0.3288, 0.5, 0.3288, 0.5486, 0.3288, 0.5486, 0.3288, 0.5, 0.3288, 0.5486, 0.3288, 0.5, 0.3288, 0.5, 0.3288, 0.5486, 0.625, 0.75, 0.625, 0.6944, 0.625, 0.6944, 0.625, 0.75])
me_cube_005.materials.append(mat_material_001)
me_cube_005.use_mirror_vertex_groups = False
me_cube_005.update()
me_cube_003 = bpy.data.meshes.new('Cube.003')
me_cube_003.from_pydata([(-1.0, -1.0, -1.0), (-1.0, -1.0, 1.0), (-1.0, 1.0, -1.0), (-1.0, 1.0, 1.0), (1.0, -1.0, -1.0), (1.0, -1.0, 1.0), (1.0, 1.0, -1.0), (1.0, 1.0, 1.0)], [], [(0, 1, 3, 2), (2, 3, 7, 6), (6, 7, 5, 4), (4, 5, 1, 0), (2, 6, 4, 0), (7, 3, 1, 5)])
_uv = me_cube_003.uv_layers.new(name='UVMap')
_uv.uv.foreach_set('vector', [0.375, 0.0, 0.625, 0.0, 0.625, 0.25, 0.375, 0.25, 0.375, 0.25, 0.625, 0.25, 0.625, 0.5, 0.375, 0.5, 0.375, 0.5, 0.625, 0.5, 0.625, 0.75, 0.375, 0.75, 0.375, 0.75, 0.625, 0.75, 0.625, 1.0, 0.375, 1.0, 0.125, 0.5, 0.375, 0.5, 0.375, 0.75, 0.125, 0.75, 0.625, 0.5, 0.875, 0.5, 0.875, 0.75, 0.625, 0.75])
me_cube_003.materials.append(mat_material_001)
me_cube_003.update()
me_cube_001 = bpy.data.meshes.new('Cube.001')
me_cube_001.from_pydata([(-1.0, -1.0, -1.0), (-1.0, -1.0, 1.0), (-1.0, 1.0, -1.0), (-1.0, 1.0, 1.0), (1.0, -1.0, -1.0), (1.0, -1.0, 1.0), (1.0, 1.0, -1.0), (1.0, 1.0, 1.0), (0.5046, 1.0, -1.0), (0.5046, 1.0, 1.0), (0.5046, -1.0, -1.0), (0.5046, -1.0, 1.0), (-0.606, 1.0, -1.0), (-0.606, -1.0, 1.0), (-0.606, 1.0, 1.0), (-0.606, -1.0, -1.0), (-1.0, 0.8, -1.0), (-1.0, 0.8, 1.0), (1.0, 0.8, -1.0), (1.0, 0.8, 1.0), (0.5046, 0.8, 1.0), (0.5046, 0.8, -1.0), (-0.606, 0.8, -1.0), (-0.606, 0.8, 1.0), (-1.0, -0.647, -1.0), (1.0, -0.647, 1.0), (0.5046, -0.647, 1.0), (0.5046, -0.647, -1.0), (-0.606, -0.647, -1.0), (-0.606, -0.647, 1.0), (-1.0, -0.647, 1.0), (1.0, -0.647, -1.0), (-1.0, 0.8, 9.93), (-1.0, 1.0, 9.93), (0.5046, 1.0, 9.93), (1.0, 1.0, 9.93), (1.0, -0.647, 9.93), (1.0, -1.0, 9.93), (-0.606, -1.0, 9.93), (-1.0, -1.0, 9.93), (0.5046, -1.0, 9.93), (0.5046, -0.647, 9.93), (-0.606, 1.0, 9.93), (-0.606, -0.647, 9.93), (1.0, 0.8, 9.93), (0.5046, 0.8, 9.93), (-0.606, 0.8, 9.93), (-1.0, -0.647, 9.93)], [], [(16, 17, 3, 2), (8, 9, 7, 6), (31, 25, 5, 4), (15, 13, 1, 0), (27, 31, 4, 10), (25, 26, 41, 36), (13, 29, 43, 38), (28, 27, 10, 15), (4, 5, 11, 10), (12, 14, 9, 8), (2, 3, 14, 12), (24, 28, 15, 0), (26, 29, 13, 11), (10, 11, 13, 15), (9, 14, 23, 20), (2, 12, 22, 16), (12, 8, 21, 22), (1, 13, 38, 39), (17, 23, 46, 32), (8, 6, 18, 21), (6, 7, 19, 18), (24, 30, 17, 16), (0, 1, 30, 24), (20, 23, 29, 26), (16, 22, 28, 24), (22, 21, 27, 28), (19, 20, 26, 25), (23, 17, 30, 29), (21, 18, 31, 27), (18, 19, 25, 31), (43, 47, 39, 38), (36, 41, 40, 37), (35, 34, 45, 44), (42, 33, 32, 46), (7, 9, 34, 35), (29, 30, 47, 43), (23, 14, 42, 46), (30, 1, 39, 47), (14, 3, 33, 42), (11, 5, 37, 40), (5, 25, 36, 37), (26, 11, 40, 41), (19, 7, 35, 44), (20, 19, 44, 45), (3, 17, 32, 33), (9, 20, 45, 34)])
_uv = me_cube_001.uv_layers.new(name='UVMap')
_uv.uv.foreach_set('vector', [0.375, 0.225, 0.625, 0.225, 0.625, 0.25, 0.375, 0.25, 0.375, 0.4381, 0.625, 0.4381, 0.625, 0.5, 0.375, 0.5, 0.375, 0.7059, 0.625, 0.7059, 0.625, 0.75, 0.375, 0.75, 0.375, 0.9507, 0.625, 0.9507, 0.625, 1.0, 0.375, 1.0, 0.3131, 0.7059, 0.375, 0.7059, 0.375, 0.75, 0.3131, 0.75, 0.625, 0.7059, 0.6869, 0.7059, 0.6869, 0.7059, 0.625, 0.7059, 0.8257, 0.75, 0.8257, 0.7059, 0.8257, 0.7059, 0.8257, 0.75, 0.1743, 0.7059, 0.3131, 0.7059, 0.3131, 0.75, 0.1743, 0.75, 0.375, 0.75, 0.625, 0.75, 0.625, 0.8119, 0.375, 0.8119, 0.375, 0.2993, 0.625, 0.2993, 0.625, 0.4381, 0.375, 0.4381, 0.375, 0.25, 0.625, 0.25, 0.625, 0.2993, 0.375, 0.2993, 0.125, 0.7059, 0.1743, 0.7059, 0.1743, 0.75, 0.125, 0.75, 0.6869, 0.7059, 0.8257, 0.7059, 0.8257, 0.75, 0.6869, 0.75, 0.375, 0.8119, 0.625, 0.8119, 0.625, 0.9507, 0.375, 0.9507, 0.6869, 0.5, 0.8257, 0.5, 0.8257, 0.525, 0.6869, 0.525, 0.125, 0.5, 0.1743, 0.5, 0.1743, 0.525, 0.125, 0.525, 0.1743, 0.5, 0.3131, 0.5, 0.3131, 0.525, 0.1743, 0.525, 0.625, 1.0, 0.625, 0.9507, 0.625, 0.9507, 0.625, 1.0, 0.875, 0.525, 0.8257, 0.525, 0.8257, 0.525, 0.875, 0.525, 0.3131, 0.5, 0.375, 0.5, 0.375, 0.525, 0.3131, 0.525, 0.375, 0.5, 0.625, 0.5, 0.625, 0.525, 0.375, 0.525, 0.375, 0.04413, 0.625, 0.04413, 0.625, 0.225, 0.375, 0.225, 0.375, 0.0, 0.625, 0.0, 0.625, 0.04413, 0.375, 0.04413, 0.6869, 0.525, 0.8257, 0.525, 0.8257, 0.7059, 0.6869, 0.7059, 0.125, 0.525, 0.1743, 0.525, 0.1743, 0.7059, 0.125, 0.7059, 0.1743, 0.525, 0.3131, 0.525, 0.3131, 0.7059, 0.1743, 0.7059, 0.625, 0.525, 0.6869, 0.525, 0.6869, 0.7059, 0.625, 0.7059, 0.8257, 0.525, 0.875, 0.525, 0.875, 0.7059, 0.8257, 0.7059, 0.3131, 0.525, 0.375, 0.525, 0.375, 0.7059, 0.3131, 0.7059, 0.375, 0.525, 0.625, 0.525, 0.625, 0.7059, 0.375, 0.7059, 0.8257, 0.7059, 0.875, 0.7059, 0.875, 0.75, 0.8257, 0.75, 0.625, 0.7059, 0.6869, 0.7059, 0.6869, 0.75, 0.625, 0.75, 0.625, 0.5, 0.6869, 0.5, 0.6869, 0.525, 0.625, 0.525, 0.8257, 0.5, 0.875, 0.5, 0.875, 0.525, 0.8257, 0.525, 0.625, 0.5, 0.625, 0.4381, 0.625, 0.4381, 0.625, 0.5, 0.8257, 0.7059, 0.875, 0.7059, 0.875, 0.7059, 0.8257, 0.7059, 0.8257, 0.525, 0.8257, 0.5, 0.8257, 0.5, 0.8257, 0.525, 0.625, 0.04413, 0.625, 0.0, 0.625, 0.0, 0.625, 0.04413, 0.625, 0.2993, 0.625, 0.25, 0.625, 0.25, 0.625, 0.2993, 0.625, 0.8119, 0.625, 0.75, 0.625, 0.75, 0.625, 0.8119, 0.625, 0.75, 0.625, 0.7059, 0.625, 0.7059, 0.625, 0.75, 0.6869, 0.7059, 0.6869, 0.75, 0.6869, 0.75, 0.6869, 0.7059, 0.625, 0.525, 0.625, 0.5, 0.625, 0.5, 0.625, 0.525, 0.6869, 0.525, 0.625, 0.525, 0.625, 0.525, 0.6869, 0.525, 0.625, 0.25, 0.625, 0.225, 0.625, 0.225, 0.625, 0.25, 0.6869, 0.5, 0.6869, 0.525, 0.6869, 0.525, 0.6869, 0.5])
me_cube_001.materials.append(mat_material_001)
me_cube_001.update()
me_cube_002 = bpy.data.meshes.new('Cube.002')
me_cube_002.from_pydata([(1.0, 1.0, 1.0), (1.0, 1.0, -1.0), (1.0, -1.0, 1.0), (1.0, -1.0, -1.0), (-1.0, 1.0, 1.0), (-1.0, 1.0, -1.0), (-1.0, -1.0, 1.0), (-1.0, -1.0, -1.0), (-0.6373, 1.0, -1.0), (-0.6373, -1.0, 1.0), (-0.6373, -1.0, -1.0), (-0.6373, 1.0, 1.0), (0.6308, -1.0, -1.0), (0.6308, 1.0, 1.0), (0.6308, 1.0, -1.0), (0.6308, -1.0, 1.0), (-1.0, -0.5556, -1.0), (1.0, -0.5556, 1.0), (-1.0, -0.5556, 1.0), (1.0, -0.5556, -1.0), (-0.6373, -0.5556, -1.0), (-0.6373, -0.5556, 1.0), (0.6308, -0.5556, 1.0), (0.6308, -0.5556, -1.0), (-1.0, 0.6111, 1.0), (1.0, 0.6111, -1.0), (-1.0, 0.6111, -1.0), (1.0, 0.6111, 1.0), (-0.6373, 0.6111, -1.0), (-0.6373, 0.6111, 1.0), (0.6308, 0.6111, 1.0), (0.6308, 0.6111, -1.0), (-1.0, -0.5556, -13.73), (-1.0, -1.0, -13.73), (-0.6373, 1.0, -13.73), (-1.0, 1.0, -13.73), (0.6308, -1.0, -13.73), (1.0, -1.0, -13.73), (1.0, 0.6111, -13.73), (1.0, 1.0, -13.73), (-0.6373, -1.0, -13.73), (-0.6373, -0.5556, -13.73), (0.6308, 1.0, -13.73), (0.6308, -0.5556, -13.73), (1.0, -0.5556, -13.73), (-1.0, 0.6111, -13.73), (-0.6373, 0.6111, -13.73), (0.6308, 0.6111, -13.73), (1.0, -0.661, 13.29), (1.0, -1.105, 13.29), (0.6308, 0.8945, 13.29), (1.0, 0.8945, 13.29), (1.0, 0.5056, 11.29), (1.0, 0.8945, 11.29), (0.6308, -1.105, 13.29), (0.6308, -0.661, 13.29), (1.0, 0.5056, 13.29), (0.6308, 0.5056, 13.29), (0.6308, 0.8945, 11.29), (0.6308, 0.5056, 11.29), (1.0, 0.5056, -1.439), (1.0, 0.8945, -1.439), (0.6308, 0.8945, -1.439), (0.6308, 0.5056, -1.439)], [], [(21, 18, 6, 9), (10, 9, 6, 7), (26, 24, 4, 5), (5, 8, 34, 35), (19, 17, 2, 3), (14, 13, 0, 1), (5, 4, 11, 8), (3, 12, 36, 37), (12, 15, 9, 10), (22, 21, 9, 15), (22, 15, 54, 55), (3, 2, 15, 12), (8, 11, 13, 14), (20, 23, 12, 10), (28, 31, 23, 20), (27, 30, 22, 17), (30, 29, 21, 22), (26, 28, 20, 16), (25, 27, 17, 19), (31, 25, 19, 23), (7, 6, 18, 16), (29, 24, 18, 21), (11, 4, 24, 29), (7, 16, 32, 33), (1, 0, 27, 25), (14, 1, 39, 42), (13, 11, 29, 30), (25, 31, 59, 52), (8, 14, 31, 28), (16, 18, 24, 26), (43, 44, 37, 36), (32, 41, 40, 33), (42, 39, 38, 47), (35, 34, 46, 45), (15, 2, 49, 54), (19, 3, 37, 44), (26, 5, 35, 45), (16, 20, 41, 32), (20, 10, 40, 41), (28, 26, 45, 46), (17, 22, 55, 48), (8, 28, 46, 34), (23, 19, 44, 43), (12, 23, 43, 36), (47, 38, 60, 63), (10, 7, 33, 40), (48, 55, 54, 49), (51, 50, 57, 56), (52, 59, 63, 60), (53, 52, 60, 61), (59, 58, 62, 63), (39, 1, 53, 61), (0, 13, 50, 51), (27, 0, 51, 56), (14, 42, 62, 58), (1, 25, 52, 53), (38, 39, 61, 60), (30, 27, 56, 57), (13, 30, 57, 50), (42, 47, 63, 62), (31, 14, 58, 59), (2, 17, 48, 49)])
_uv = me_cube_002.uv_layers.new(name='UVMap')
_uv.uv.foreach_set('vector', [0.8297, 0.6944, 0.875, 0.6944, 0.875, 0.75, 0.8297, 0.75, 0.375, 0.9547, 0.625, 0.9547, 0.625, 1.0, 0.375, 1.0, 0.375, 0.2014, 0.625, 0.2014, 0.625, 0.25, 0.375, 0.25, 0.375, 0.25, 0.375, 0.2953, 0.375, 0.2953, 0.375, 0.25, 0.375, 0.6944, 0.625, 0.6944, 0.625, 0.75, 0.375, 0.75, 0.375, 0.4538, 0.625, 0.4538, 0.625, 0.5, 0.375, 0.5, 0.375, 0.25, 0.625, 0.25, 0.625, 0.2953, 0.375, 0.2953, 0.375, 0.75, 0.375, 0.7962, 0.375, 0.7962, 0.375, 0.75, 0.375, 0.7962, 0.625, 0.7962, 0.625, 0.9547, 0.375, 0.9547, 0.6712, 0.6944, 0.8297, 0.6944, 0.8297, 0.75, 0.6712, 0.75, 0.6712, 0.6944, 0.6712, 0.75, 0.6712, 0.75, 0.6712, 0.6944, 0.375, 0.75, 0.625, 0.75, 0.625, 0.7962, 0.375, 0.7962, 0.375, 0.2953, 0.625, 0.2953, 0.625, 0.4538, 0.375, 0.4538, 0.1703, 0.6944, 0.3288, 0.6944, 0.3288, 0.75, 0.1703, 0.75, 0.1703, 0.5486, 0.3288, 0.5486, 0.3288, 0.6944, 0.1703, 0.6944, 0.625, 0.5486, 0.6712, 0.5486, 0.6712, 0.6944, 0.625, 0.6944, 0.6712, 0.5486, 0.8297, 0.5486, 0.8297, 0.6944, 0.6712, 0.6944, 0.125, 0.5486, 0.1703, 0.5486, 0.1703, 0.6944, 0.125, 0.6944, 0.375, 0.5486, 0.625, 0.5486, 0.625, 0.6944, 0.375, 0.6944, 0.3288, 0.5486, 0.375, 0.5486, 0.375, 0.6944, 0.3288, 0.6944, 0.375, 0.0, 0.625, 0.0, 0.625, 0.05556, 0.375, 0.05556, 0.8297, 0.5486, 0.875, 0.5486, 0.875, 0.6944, 0.8297, 0.6944, 0.8297, 0.5, 0.875, 0.5, 0.875, 0.5486, 0.8297, 0.5486, 0.375, 0.0, 0.375, 0.05556, 0.375, 0.05556, 0.375, 0.0, 0.375, 0.5, 0.625, 0.5, 0.625, 0.5486, 0.375, 0.5486, 0.375, 0.4538, 0.375, 0.5, 0.375, 0.5, 0.375, 0.4538, 0.6712, 0.5, 0.8297, 0.5, 0.8297, 0.5486, 0.6712, 0.5486, 0.375, 0.5486, 0.3288, 0.5486, 0.3288, 0.5486, 0.375, 0.5486, 0.1703, 0.5, 0.3288, 0.5, 0.3288, 0.5486, 0.1703, 0.5486, 0.375, 0.05556, 0.625, 0.05556, 0.625, 0.2014, 0.375, 0.2014, 0.3288, 0.6944, 0.375, 0.6944, 0.375, 0.75, 0.3288, 0.75, 0.125, 0.6944, 0.1703, 0.6944, 0.1703, 0.75, 0.125, 0.75, 0.3288, 0.5, 0.375, 0.5, 0.375, 0.5486, 0.3288, 0.5486, 0.125, 0.5, 0.1703, 0.5, 0.1703, 0.5486, 0.125, 0.5486, 0.625, 0.7962, 0.625, 0.75, 0.625, 0.75, 0.625, 0.7962, 0.375, 0.6944, 0.375, 0.75, 0.375, 0.75, 0.375, 0.6944, 0.375, 0.2014, 0.375, 0.25, 0.375, 0.25, 0.375, 0.2014, 0.125, 0.6944, 0.1703, 0.6944, 0.1703, 0.6944, 0.125, 0.6944, 0.1703, 0.6944, 0.1703, 0.75, 0.1703, 0.75, 0.1703, 0.6944, 0.1703, 0.5486, 0.125, 0.5486, 0.125, 0.5486, 0.1703, 0.5486, 0.625, 0.6944, 0.6712, 0.6944, 0.6712, 0.6944, 0.625, 0.6944, 0.1703, 0.5, 0.1703, 0.5486, 0.1703, 0.5486, 0.1703, 0.5, 0.3288, 0.6944, 0.375, 0.6944, 0.375, 0.6944, 0.3288, 0.6944, 0.3288, 0.75, 0.3288, 0.6944, 0.3288, 0.6944, 0.3288, 0.75, 0.3288, 0.5486, 0.375, 0.5486, 0.375, 0.5486, 0.3288, 0.5486, 0.375, 0.9547, 0.375, 1.0, 0.375, 1.0, 0.375, 0.9547, 0.625, 0.6944, 0.6712, 0.6944, 0.6712, 0.75, 0.625, 0.75, 0.625, 0.5, 0.6712, 0.5, 0.6712, 0.5486, 0.625, 0.5486, 0.375, 0.5486, 0.3288, 0.5486, 0.3288, 0.5486, 0.375, 0.5486, 0.375, 0.5, 0.375, 0.5486, 0.375, 0.5486, 0.375, 0.5, 0.3288, 0.5486, 0.3288, 0.5, 0.3288, 0.5, 0.3288, 0.5486, 0.375, 0.5, 0.375, 0.5, 0.375, 0.5, 0.375, 0.5, 0.625, 0.5, 0.625, 0.4538, 0.625, 0.4538, 0.625, 0.5, 0.625, 0.5486, 0.625, 0.5, 0.625, 0.5, 0.625, 0.5486, 0.375, 0.4538, 0.375, 0.4538, 0.375, 0.4538, 0.375, 0.4538, 0.375, 0.5, 0.375, 0.5486, 0.375, 0.5486, 0.375, 0.5, 0.375, 0.5486, 0.375, 0.5, 0.375, 0.5, 0.375, 0.5486, 0.6712, 0.5486, 0.625, 0.5486, 0.625, 0.5486, 0.6712, 0.5486, 0.6712, 0.5, 0.6712, 0.5486, 0.6712, 0.5486, 0.6712, 0.5, 0.3288, 0.5, 0.3288, 0.5486, 0.3288, 0.5486, 0.3288, 0.5, 0.3288, 0.5486, 0.3288, 0.5, 0.3288, 0.5, 0.3288, 0.5486, 0.625, 0.75, 0.625, 0.6944, 0.625, 0.6944, 0.625, 0.75])
me_cube_002.materials.append(mat_material_001)
me_cube_002.use_mirror_vertex_groups = False
me_cube_002.update()

# ---- objects
ob_light = bpy.data.objects.new('Light', light_light)
ob_camera = bpy.data.objects.new('Camera', cam_camera)
ob_light_001 = bpy.data.objects.new('Light.001', light_light_001)
ob_light_002 = bpy.data.objects.new('Light.002', light_light_002)
ob_cube_010 = bpy.data.objects.new('Cube.010', me_cube_010)
ob_cube_009 = bpy.data.objects.new('Cube.009', me_cube_009)
ob_cube_008 = bpy.data.objects.new('Cube.008', me_cube_008)
ob_cube_007 = bpy.data.objects.new('Cube.007', me_cube_007)
ob_cube_006 = bpy.data.objects.new('Cube.006', me_cube_004)
ob_cube_004 = bpy.data.objects.new('Cube.004', me_cube_006)
ob_cube_003 = bpy.data.objects.new('Cube.003', me_cube_005)
ob_cube_002 = bpy.data.objects.new('Cube.002', me_cube_003)
ob_cube_001 = bpy.data.objects.new('Cube.001', me_cube_001)
ob_cube = bpy.data.objects.new('Cube', me_cube_002)

# ---- transforms, parenting, visibility, modifiers, constraints
ob_light.location = (4.076, 1.005, 5.904)
ob_light.rotation_euler = (0.6503, 0.05522, 1.866)
ob_light.lock_rotations_4d = False
ob_light.empty_display_type = 'ARROWS'
ob_light.color = (0.0, 0.0, 0.0, 0.0)
ob_light.lineart.crease_threshold = 0.0
ob_camera.location = (-1.616, 17.25, 11.2)
ob_camera.rotation_euler = (1.034, 0.09243, 3.2)
ob_camera.scale = (3.308, 3.308, 3.308)
ob_camera.lock_rotations_4d = False
ob_camera.empty_display_type = 'ARROWS'
ob_camera.color = (0.0, 0.0, 0.0, 0.0)
ob_camera.display_type = 'WIRE'
ob_camera.lineart.crease_threshold = 0.0
ob_light_001.location = (3.517, 2.279, 6.073)
ob_light_001.rotation_euler = (-2.517, -3.149, 5.07)
ob_light_001.lock_rotations_4d = False
ob_light_001.empty_display_type = 'ARROWS'
ob_light_001.color = (0.0, 0.0, 0.0, 0.0)
ob_light_001.lineart.crease_threshold = 0.0
ob_light_002.location = (3.517, 2.279, 6.073)
ob_light_002.rotation_euler = (-2.517, -3.149, 5.07)
ob_light_002.lock_rotations_4d = False
ob_light_002.empty_display_type = 'ARROWS'
ob_light_002.color = (0.0, 0.0, 0.0, 0.0)
ob_light_002.lineart.crease_threshold = 0.0
ob_cube_010.location = (5.59, 0.3091, 1.33)
ob_cube_010.rotation_euler = (-0.05438, 0.007599, 3.143)
ob_cube_010.scale = (0.1294, 1.104, 0.7474)
ob_cube_009.location = (4.657, 0.5141, -0.1637)
ob_cube_009.rotation_euler = (-0.03296, 0.004208, 3.132)
ob_cube_009.scale = (-1.435, -1.285, 0.1684)
ob_cube_009.lock_rotations_4d = False
ob_cube_009.empty_display_type = 'ARROWS'
ob_cube_009.lineart.crease_threshold = 0.0
ob_cube_008.location = (-4.712, 0.6041, 1.375)
ob_cube_008.scale = (0.1294, 1.104, 0.7474)
ob_cube_007.location = (0.3651, 0.09831, 1.392)
ob_cube_007.rotation_euler = (-6.28, 0.01154, -0.005663)
ob_cube_007.scale = (-2.008, -4.105, -0.4008)
ob_cube_006.location = (-3.768, 0.4792, -0.1215)
ob_cube_006.rotation_euler = (0.03372, -0.002664, 0.02246)
ob_cube_006.scale = (-1.435, -1.285, 0.1684)
ob_cube_006.lock_rotations_4d = False
ob_cube_006.empty_display_type = 'ARROWS'
ob_cube_006.lineart.crease_threshold = 0.0
ob_cube_004.location = (5.59, 0.3091, 1.33)
ob_cube_004.rotation_euler = (-0.05438, 0.007599, 3.143)
ob_cube_004.scale = (0.1294, 1.104, 0.7474)
ob_cube_003.location = (4.657, 0.5141, -0.1637)
ob_cube_003.rotation_euler = (-0.03296, 0.004208, 3.132)
ob_cube_003.scale = (-1.435, -1.285, 0.1684)
ob_cube_003.lock_rotations_4d = False
ob_cube_003.empty_display_type = 'ARROWS'
ob_cube_003.lineart.crease_threshold = 0.0
ob_cube_002.location = (-4.712, 0.6041, 1.375)
ob_cube_002.scale = (0.1294, 1.104, 0.7474)
ob_cube_001.location = (0.3651, 0.09831, 1.392)
ob_cube_001.rotation_euler = (-6.28, 0.01154, -0.005663)
ob_cube_001.scale = (-2.008, -4.105, -0.4008)
ob_cube.location = (-3.768, 0.4792, -0.1215)
ob_cube.rotation_euler = (0.03372, -0.002664, 0.02246)
ob_cube.scale = (-1.435, -1.285, 0.1684)
ob_cube.lock_rotations_4d = False
ob_cube.empty_display_type = 'ARROWS'
ob_cube.lineart.crease_threshold = 0.0

# ---- collection membership
col_collection.objects.link(ob_light)
col_collection.objects.link(ob_camera)
col_collection.objects.link(ob_light_001)
col_collection.objects.link(ob_light_002)
col_collection.objects.link(ob_cube_010)
col_collection.objects.link(ob_cube_009)
col_collection.objects.link(ob_cube_008)
col_collection.objects.link(ob_cube_007)
col_collection.objects.link(ob_cube_006)
col_collection.objects.link(ob_cube_004)
col_collection.objects.link(ob_cube_003)
col_collection.objects.link(ob_cube_002)
col_collection.objects.link(ob_cube_001)
col_collection.objects.link(ob_cube)

# ---- scene / render settings (as saved in the file)
scene.camera = ob_camera
scene.frame_start = 1; scene.frame_end = 250; scene.frame_set(1)
scene.render.engine = 'BLENDER_EEVEE_NEXT'
scene.cycles.sampling_pattern = 'TABULATED_SOBOL'
scene.view_settings.view_transform = 'Standard'
bpy.context.view_layer.update()
